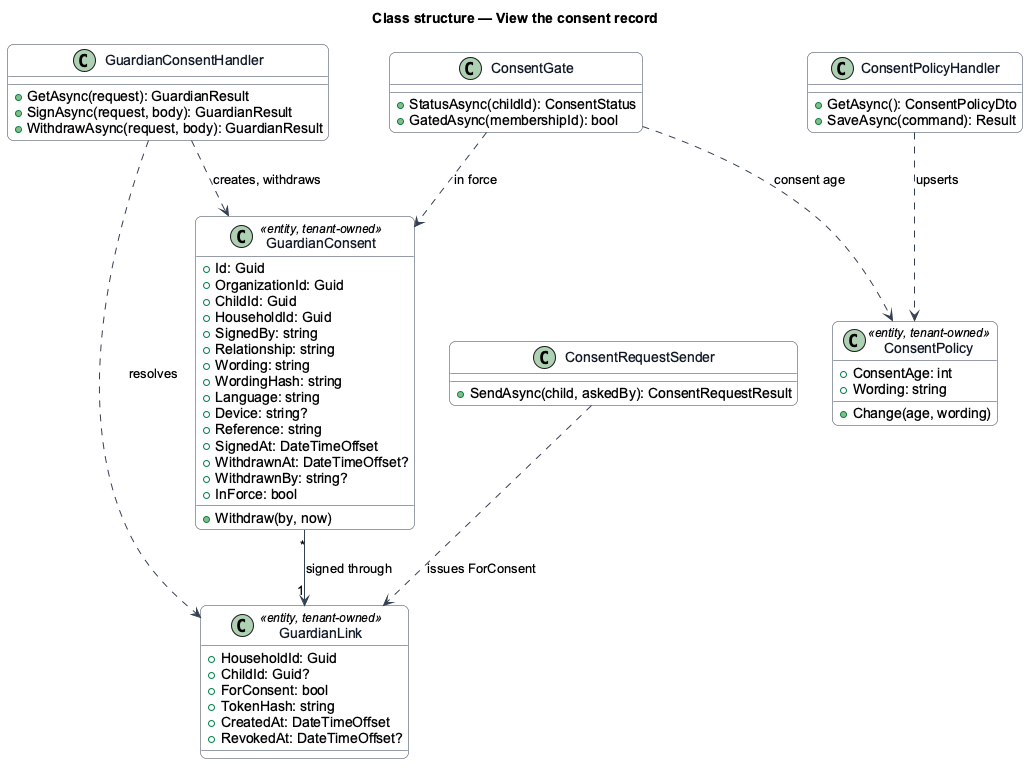

The diagram above was rendered by PlantUML. Its source (embedded in the PNG):
@startuml
skinparam backgroundColor #FFFFFF
skinparam shadowing false
skinparam roundcorner 12
skinparam defaultFontName Arial
skinparam ArrowColor #344054
skinparam class {
  BorderColor #344054
  FontColor #101828
  BackgroundColor #F9FAFB
}
title Class structure — View the consent record
class GuardianConsent <<entity, tenant-owned>> {
  +Id: Guid
  +OrganizationId: Guid
  +ChildId: Guid
  +HouseholdId: Guid
  +SignedBy: string
  +Relationship: string
  +Wording: string
  +WordingHash: string
  +Language: string
  +Device: string?
  +Reference: string
  +SignedAt: DateTimeOffset
  +WithdrawnAt: DateTimeOffset?
  +WithdrawnBy: string?
  +InForce: bool
  +Withdraw(by, now)
}
class GuardianLink <<entity, tenant-owned>> {
  +HouseholdId: Guid
  +ChildId: Guid?
  +ForConsent: bool
  +TokenHash: string
  +CreatedAt: DateTimeOffset
  +RevokedAt: DateTimeOffset?
}
class ConsentPolicy <<entity, tenant-owned>> {
  +ConsentAge: int
  +Wording: string
  +Change(age, wording)
}
class ConsentGate {
  +StatusAsync(childId): ConsentStatus
  +GatedAsync(membershipId): bool
}

class GuardianConsentHandler {
  +GetAsync(request): GuardianResult
  +SignAsync(request, body): GuardianResult
  +WithdrawAsync(request, body): GuardianResult
}
class ConsentRequestSender {
  +SendAsync(child, askedBy): ConsentRequestResult
}
class ConsentPolicyHandler {
  +GetAsync(): ConsentPolicyDto
  +SaveAsync(command): Result
}
GuardianConsentHandler ..> GuardianLink : resolves
GuardianConsentHandler ..> GuardianConsent : creates, withdraws
ConsentGate ..> ConsentPolicy : consent age
ConsentGate ..> GuardianConsent : in force
ConsentRequestSender ..> GuardianLink : issues ForConsent
ConsentPolicyHandler ..> ConsentPolicy : upserts
GuardianConsent "*" --> "1" GuardianLink : signed through
@enduml